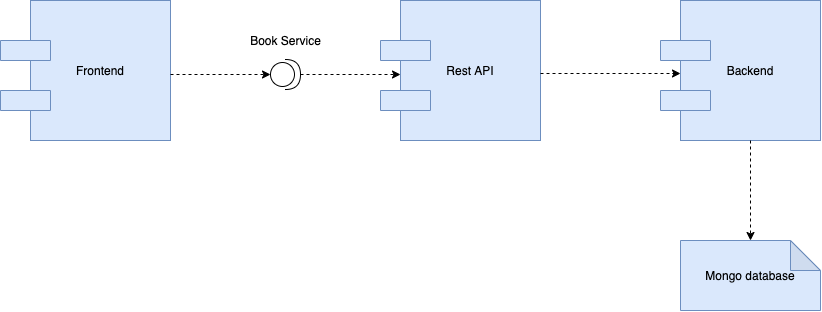

The diagram above was exported from draw.io. Its source (the exported page's mxGraphModel, read from the mxfile embedded in the PNG):
<mxGraphModel dx="1456" dy="-247" grid="1" gridSize="10" guides="1" tooltips="1" connect="1" arrows="1" fold="1" page="1" pageScale="1" pageWidth="1700" pageHeight="1100" math="0" shadow="0">
  <root>
    <mxCell id="0" />
    <mxCell id="1" parent="0" />
    <mxCell id="2ANSjblIUYJvIWCyhnjD-37" value="Backend" style="whiteSpace=wrap;html=1;aspect=fixed;fillColor=#dae8fc;strokeColor=#6c8ebf;" vertex="1" parent="1">
      <mxGeometry x="890" y="1510" width="140" height="140" as="geometry" />
    </mxCell>
    <mxCell id="2ANSjblIUYJvIWCyhnjD-38" value="" style="endArrow=classic;html=1;dashed=1;exitX=0.5;exitY=1;exitDx=0;exitDy=0;" edge="1" parent="1" source="2ANSjblIUYJvIWCyhnjD-37" target="2ANSjblIUYJvIWCyhnjD-41">
      <mxGeometry width="50" height="50" relative="1" as="geometry">
        <mxPoint x="381" y="1185" as="sourcePoint" />
        <mxPoint x="309.9999999999998" y="1400" as="targetPoint" />
      </mxGeometry>
    </mxCell>
    <mxCell id="2ANSjblIUYJvIWCyhnjD-39" value="" style="rounded=0;whiteSpace=wrap;html=1;rotation=-180;fillColor=#dae8fc;strokeColor=#6c8ebf;" vertex="1" parent="1">
      <mxGeometry x="870" y="1550" width="50" height="20" as="geometry" />
    </mxCell>
    <mxCell id="2ANSjblIUYJvIWCyhnjD-40" value="" style="rounded=0;whiteSpace=wrap;html=1;rotation=-180;fillColor=#dae8fc;strokeColor=#6c8ebf;" vertex="1" parent="1">
      <mxGeometry x="870" y="1600" width="50" height="20" as="geometry" />
    </mxCell>
    <mxCell id="2ANSjblIUYJvIWCyhnjD-41" value="Mongo database" style="shape=note;whiteSpace=wrap;html=1;backgroundOutline=1;darkOpacity=0.05;fillColor=#dae8fc;strokeColor=#6c8ebf;" vertex="1" parent="1">
      <mxGeometry x="890" y="1750" width="140" height="70" as="geometry" />
    </mxCell>
    <mxCell id="2ANSjblIUYJvIWCyhnjD-42" value="Rest API" style="whiteSpace=wrap;html=1;aspect=fixed;fillColor=#dae8fc;strokeColor=#6c8ebf;" vertex="1" parent="1">
      <mxGeometry x="610" y="1510" width="140" height="140" as="geometry" />
    </mxCell>
    <mxCell id="2ANSjblIUYJvIWCyhnjD-43" value="" style="rounded=0;whiteSpace=wrap;html=1;rotation=-180;fillColor=#dae8fc;strokeColor=#6c8ebf;" vertex="1" parent="1">
      <mxGeometry x="590" y="1550" width="50" height="20" as="geometry" />
    </mxCell>
    <mxCell id="2ANSjblIUYJvIWCyhnjD-44" value="" style="rounded=0;whiteSpace=wrap;html=1;rotation=-180;fillColor=#dae8fc;strokeColor=#6c8ebf;" vertex="1" parent="1">
      <mxGeometry x="590" y="1600" width="50" height="20" as="geometry" />
    </mxCell>
    <mxCell id="2ANSjblIUYJvIWCyhnjD-45" value="" style="endArrow=classic;html=1;dashed=1;exitX=1;exitY=0.5;exitDx=0;exitDy=0;" edge="1" parent="1">
      <mxGeometry width="50" height="50" relative="1" as="geometry">
        <mxPoint x="750" y="1583" as="sourcePoint" />
        <mxPoint x="890" y="1583" as="targetPoint" />
      </mxGeometry>
    </mxCell>
    <mxCell id="2ANSjblIUYJvIWCyhnjD-46" value="Frontend" style="whiteSpace=wrap;html=1;aspect=fixed;fillColor=#dae8fc;strokeColor=#6c8ebf;" vertex="1" parent="1">
      <mxGeometry x="240" y="1510" width="140" height="140" as="geometry" />
    </mxCell>
    <mxCell id="2ANSjblIUYJvIWCyhnjD-47" value="" style="rounded=0;whiteSpace=wrap;html=1;rotation=-180;fillColor=#dae8fc;strokeColor=#6c8ebf;" vertex="1" parent="1">
      <mxGeometry x="210" y="1550" width="50" height="20" as="geometry" />
    </mxCell>
    <mxCell id="2ANSjblIUYJvIWCyhnjD-48" value="" style="rounded=0;whiteSpace=wrap;html=1;rotation=-180;fillColor=#dae8fc;strokeColor=#6c8ebf;" vertex="1" parent="1">
      <mxGeometry x="210" y="1600" width="50" height="20" as="geometry" />
    </mxCell>
    <mxCell id="2ANSjblIUYJvIWCyhnjD-50" value="" style="endArrow=classic;html=1;dashed=1;exitX=1;exitY=0.5;exitDx=0;exitDy=0;exitPerimeter=0;" edge="1" parent="1" source="2ANSjblIUYJvIWCyhnjD-53">
      <mxGeometry width="50" height="50" relative="1" as="geometry">
        <mxPoint x="820" y="1190.17" as="sourcePoint" />
        <mxPoint x="610" y="1584" as="targetPoint" />
      </mxGeometry>
    </mxCell>
    <mxCell id="2ANSjblIUYJvIWCyhnjD-51" value="" style="endArrow=classic;html=1;dashed=1;exitX=1;exitY=0.5;exitDx=0;exitDy=0;" edge="1" parent="1">
      <mxGeometry width="50" height="50" relative="1" as="geometry">
        <mxPoint x="379.9999999999998" y="1584" as="sourcePoint" />
        <mxPoint x="480" y="1584" as="targetPoint" />
      </mxGeometry>
    </mxCell>
    <mxCell id="2ANSjblIUYJvIWCyhnjD-52" value="Book Service" style="text;html=1;align=center;verticalAlign=middle;resizable=0;points=[];autosize=1;" vertex="1" parent="1">
      <mxGeometry x="450" y="1540" width="90" height="20" as="geometry" />
    </mxCell>
    <mxCell id="2ANSjblIUYJvIWCyhnjD-53" value="" style="shape=providedRequiredInterface;html=1;verticalLabelPosition=bottom;rotation=0;" vertex="1" parent="1">
      <mxGeometry x="480" y="1569" width="30" height="30" as="geometry" />
    </mxCell>
  </root>
</mxGraphModel>